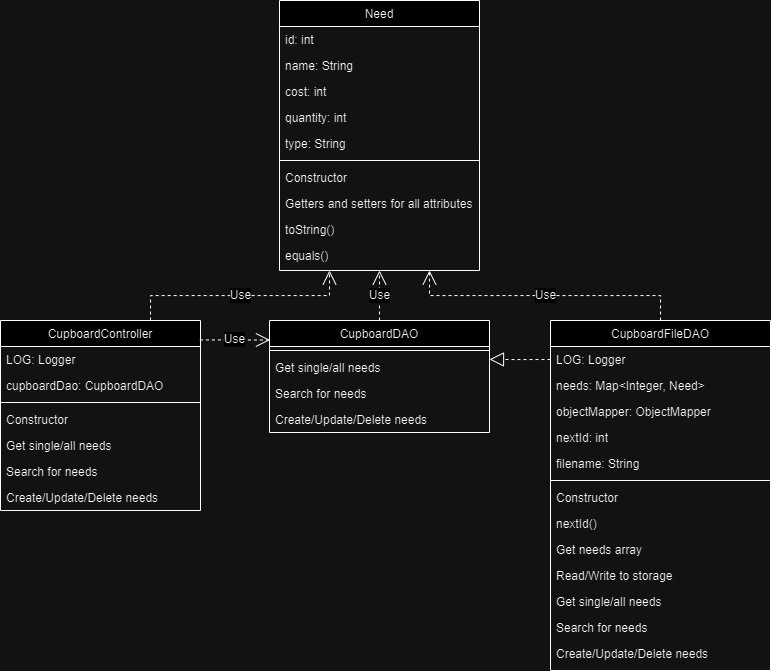

The diagram above was exported from draw.io. Its source (the exported page's mxGraphModel, read from the mxfile embedded in the PNG):
<mxGraphModel dx="1091" dy="1040" grid="1" gridSize="10" guides="1" tooltips="1" connect="1" arrows="1" fold="1" page="1" pageScale="1" pageWidth="827" pageHeight="1169" math="0" shadow="0">
  <root>
    <mxCell id="WIyWlLk6GJQsqaUBKTNV-0" />
    <mxCell id="WIyWlLk6GJQsqaUBKTNV-1" parent="WIyWlLk6GJQsqaUBKTNV-0" />
    <mxCell id="z1mBDHOjPQPEejO2uTWP-40" value="Need" style="swimlane;fontStyle=0;align=center;verticalAlign=top;childLayout=stackLayout;horizontal=1;startSize=26;horizontalStack=0;resizeParent=1;resizeLast=0;collapsible=1;marginBottom=0;rounded=0;shadow=0;strokeWidth=1;" vertex="1" parent="WIyWlLk6GJQsqaUBKTNV-1">
      <mxGeometry x="289" y="60" width="200" height="270" as="geometry">
        <mxRectangle x="230" y="140" width="160" height="26" as="alternateBounds" />
      </mxGeometry>
    </mxCell>
    <mxCell id="z1mBDHOjPQPEejO2uTWP-41" value="id: int" style="text;align=left;verticalAlign=top;spacingLeft=4;spacingRight=4;overflow=hidden;rotatable=0;points=[[0,0.5],[1,0.5]];portConstraint=eastwest;" vertex="1" parent="z1mBDHOjPQPEejO2uTWP-40">
      <mxGeometry y="26" width="200" height="26" as="geometry" />
    </mxCell>
    <mxCell id="z1mBDHOjPQPEejO2uTWP-86" value="name: String" style="text;align=left;verticalAlign=top;spacingLeft=4;spacingRight=4;overflow=hidden;rotatable=0;points=[[0,0.5],[1,0.5]];portConstraint=eastwest;" vertex="1" parent="z1mBDHOjPQPEejO2uTWP-40">
      <mxGeometry y="52" width="200" height="26" as="geometry" />
    </mxCell>
    <mxCell id="z1mBDHOjPQPEejO2uTWP-85" value="cost: int" style="text;align=left;verticalAlign=top;spacingLeft=4;spacingRight=4;overflow=hidden;rotatable=0;points=[[0,0.5],[1,0.5]];portConstraint=eastwest;" vertex="1" parent="z1mBDHOjPQPEejO2uTWP-40">
      <mxGeometry y="78" width="200" height="26" as="geometry" />
    </mxCell>
    <mxCell id="z1mBDHOjPQPEejO2uTWP-84" value="quantity: int" style="text;align=left;verticalAlign=top;spacingLeft=4;spacingRight=4;overflow=hidden;rotatable=0;points=[[0,0.5],[1,0.5]];portConstraint=eastwest;" vertex="1" parent="z1mBDHOjPQPEejO2uTWP-40">
      <mxGeometry y="104" width="200" height="26" as="geometry" />
    </mxCell>
    <mxCell id="z1mBDHOjPQPEejO2uTWP-42" value="type: String" style="text;align=left;verticalAlign=top;spacingLeft=4;spacingRight=4;overflow=hidden;rotatable=0;points=[[0,0.5],[1,0.5]];portConstraint=eastwest;" vertex="1" parent="z1mBDHOjPQPEejO2uTWP-40">
      <mxGeometry y="130" width="200" height="26" as="geometry" />
    </mxCell>
    <mxCell id="z1mBDHOjPQPEejO2uTWP-44" value="" style="line;html=1;strokeWidth=1;align=left;verticalAlign=middle;spacingTop=-1;spacingLeft=3;spacingRight=3;rotatable=0;labelPosition=right;points=[];portConstraint=eastwest;" vertex="1" parent="z1mBDHOjPQPEejO2uTWP-40">
      <mxGeometry y="156" width="200" height="8" as="geometry" />
    </mxCell>
    <mxCell id="z1mBDHOjPQPEejO2uTWP-45" value="Constructor" style="text;align=left;verticalAlign=top;spacingLeft=4;spacingRight=4;overflow=hidden;rotatable=0;points=[[0,0.5],[1,0.5]];portConstraint=eastwest;rounded=0;shadow=0;html=0;" vertex="1" parent="z1mBDHOjPQPEejO2uTWP-40">
      <mxGeometry y="164" width="200" height="26" as="geometry" />
    </mxCell>
    <mxCell id="z1mBDHOjPQPEejO2uTWP-46" value="Getters and setters for all attributes" style="text;align=left;verticalAlign=top;spacingLeft=4;spacingRight=4;overflow=hidden;rotatable=0;points=[[0,0.5],[1,0.5]];portConstraint=eastwest;rounded=0;shadow=0;html=0;" vertex="1" parent="z1mBDHOjPQPEejO2uTWP-40">
      <mxGeometry y="190" width="200" height="26" as="geometry" />
    </mxCell>
    <mxCell id="z1mBDHOjPQPEejO2uTWP-47" value="toString()" style="text;align=left;verticalAlign=top;spacingLeft=4;spacingRight=4;overflow=hidden;rotatable=0;points=[[0,0.5],[1,0.5]];portConstraint=eastwest;rounded=0;shadow=0;html=0;" vertex="1" parent="z1mBDHOjPQPEejO2uTWP-40">
      <mxGeometry y="216" width="200" height="26" as="geometry" />
    </mxCell>
    <mxCell id="z1mBDHOjPQPEejO2uTWP-87" value="equals()" style="text;align=left;verticalAlign=top;spacingLeft=4;spacingRight=4;overflow=hidden;rotatable=0;points=[[0,0.5],[1,0.5]];portConstraint=eastwest;rounded=0;shadow=0;html=0;" vertex="1" parent="z1mBDHOjPQPEejO2uTWP-40">
      <mxGeometry y="242" width="200" height="26" as="geometry" />
    </mxCell>
    <mxCell id="z1mBDHOjPQPEejO2uTWP-48" value="CupboardController" style="swimlane;fontStyle=0;align=center;verticalAlign=top;childLayout=stackLayout;horizontal=1;startSize=26;horizontalStack=0;resizeParent=1;resizeLast=0;collapsible=1;marginBottom=0;rounded=0;shadow=0;strokeWidth=1;" vertex="1" parent="WIyWlLk6GJQsqaUBKTNV-1">
      <mxGeometry x="10" y="380" width="200" height="190" as="geometry">
        <mxRectangle x="230" y="140" width="160" height="26" as="alternateBounds" />
      </mxGeometry>
    </mxCell>
    <mxCell id="z1mBDHOjPQPEejO2uTWP-49" value="LOG: Logger" style="text;align=left;verticalAlign=top;spacingLeft=4;spacingRight=4;overflow=hidden;rotatable=0;points=[[0,0.5],[1,0.5]];portConstraint=eastwest;" vertex="1" parent="z1mBDHOjPQPEejO2uTWP-48">
      <mxGeometry y="26" width="200" height="26" as="geometry" />
    </mxCell>
    <mxCell id="z1mBDHOjPQPEejO2uTWP-50" value="cupboardDao: CupboardDAO" style="text;align=left;verticalAlign=top;spacingLeft=4;spacingRight=4;overflow=hidden;rotatable=0;points=[[0,0.5],[1,0.5]];portConstraint=eastwest;" vertex="1" parent="z1mBDHOjPQPEejO2uTWP-48">
      <mxGeometry y="52" width="200" height="26" as="geometry" />
    </mxCell>
    <mxCell id="z1mBDHOjPQPEejO2uTWP-51" value="" style="line;html=1;strokeWidth=1;align=left;verticalAlign=middle;spacingTop=-1;spacingLeft=3;spacingRight=3;rotatable=0;labelPosition=right;points=[];portConstraint=eastwest;" vertex="1" parent="z1mBDHOjPQPEejO2uTWP-48">
      <mxGeometry y="78" width="200" height="8" as="geometry" />
    </mxCell>
    <mxCell id="z1mBDHOjPQPEejO2uTWP-52" value="Constructor" style="text;align=left;verticalAlign=top;spacingLeft=4;spacingRight=4;overflow=hidden;rotatable=0;points=[[0,0.5],[1,0.5]];portConstraint=eastwest;rounded=0;shadow=0;html=0;" vertex="1" parent="z1mBDHOjPQPEejO2uTWP-48">
      <mxGeometry y="86" width="200" height="26" as="geometry" />
    </mxCell>
    <mxCell id="z1mBDHOjPQPEejO2uTWP-53" value="Get single/all needs" style="text;align=left;verticalAlign=top;spacingLeft=4;spacingRight=4;overflow=hidden;rotatable=0;points=[[0,0.5],[1,0.5]];portConstraint=eastwest;rounded=0;shadow=0;html=0;" vertex="1" parent="z1mBDHOjPQPEejO2uTWP-48">
      <mxGeometry y="112" width="200" height="26" as="geometry" />
    </mxCell>
    <mxCell id="z1mBDHOjPQPEejO2uTWP-54" value="Search for needs" style="text;align=left;verticalAlign=top;spacingLeft=4;spacingRight=4;overflow=hidden;rotatable=0;points=[[0,0.5],[1,0.5]];portConstraint=eastwest;rounded=0;shadow=0;html=0;" vertex="1" parent="z1mBDHOjPQPEejO2uTWP-48">
      <mxGeometry y="138" width="200" height="26" as="geometry" />
    </mxCell>
    <mxCell id="z1mBDHOjPQPEejO2uTWP-55" value="Create/Update/Delete needs" style="text;align=left;verticalAlign=top;spacingLeft=4;spacingRight=4;overflow=hidden;rotatable=0;points=[[0,0.5],[1,0.5]];portConstraint=eastwest;rounded=0;shadow=0;html=0;" vertex="1" parent="z1mBDHOjPQPEejO2uTWP-48">
      <mxGeometry y="164" width="200" height="26" as="geometry" />
    </mxCell>
    <mxCell id="z1mBDHOjPQPEejO2uTWP-56" value="Use" style="endArrow=open;endSize=12;dashed=1;html=1;rounded=0;fontSize=12;entryX=0.25;entryY=1;entryDx=0;entryDy=0;exitX=0.75;exitY=0;exitDx=0;exitDy=0;edgeStyle=orthogonalEdgeStyle;" edge="1" parent="WIyWlLk6GJQsqaUBKTNV-1" source="z1mBDHOjPQPEejO2uTWP-48" target="z1mBDHOjPQPEejO2uTWP-40">
      <mxGeometry width="160" relative="1" as="geometry">
        <mxPoint x="219" y="300" as="sourcePoint" />
        <mxPoint x="379" y="300" as="targetPoint" />
      </mxGeometry>
    </mxCell>
    <mxCell id="z1mBDHOjPQPEejO2uTWP-57" value="CupboardDAO" style="swimlane;fontStyle=0;align=center;verticalAlign=top;childLayout=stackLayout;horizontal=1;startSize=26;horizontalStack=0;resizeParent=1;resizeLast=0;collapsible=1;marginBottom=0;rounded=0;shadow=0;strokeWidth=1;" vertex="1" parent="WIyWlLk6GJQsqaUBKTNV-1">
      <mxGeometry x="279" y="380" width="220" height="112" as="geometry">
        <mxRectangle x="230" y="140" width="160" height="26" as="alternateBounds" />
      </mxGeometry>
    </mxCell>
    <mxCell id="z1mBDHOjPQPEejO2uTWP-58" value="" style="line;html=1;strokeWidth=1;align=left;verticalAlign=middle;spacingTop=-1;spacingLeft=3;spacingRight=3;rotatable=0;labelPosition=right;points=[];portConstraint=eastwest;" vertex="1" parent="z1mBDHOjPQPEejO2uTWP-57">
      <mxGeometry y="26" width="220" height="8" as="geometry" />
    </mxCell>
    <mxCell id="z1mBDHOjPQPEejO2uTWP-59" value="Get single/all needs" style="text;align=left;verticalAlign=top;spacingLeft=4;spacingRight=4;overflow=hidden;rotatable=0;points=[[0,0.5],[1,0.5]];portConstraint=eastwest;rounded=0;shadow=0;html=0;" vertex="1" parent="z1mBDHOjPQPEejO2uTWP-57">
      <mxGeometry y="34" width="220" height="26" as="geometry" />
    </mxCell>
    <mxCell id="z1mBDHOjPQPEejO2uTWP-60" value="Search for needs" style="text;align=left;verticalAlign=top;spacingLeft=4;spacingRight=4;overflow=hidden;rotatable=0;points=[[0,0.5],[1,0.5]];portConstraint=eastwest;rounded=0;shadow=0;html=0;" vertex="1" parent="z1mBDHOjPQPEejO2uTWP-57">
      <mxGeometry y="60" width="220" height="26" as="geometry" />
    </mxCell>
    <mxCell id="z1mBDHOjPQPEejO2uTWP-61" value="Create/Update/Delete needs" style="text;align=left;verticalAlign=top;spacingLeft=4;spacingRight=4;overflow=hidden;rotatable=0;points=[[0,0.5],[1,0.5]];portConstraint=eastwest;rounded=0;shadow=0;html=0;" vertex="1" parent="z1mBDHOjPQPEejO2uTWP-57">
      <mxGeometry y="86" width="220" height="26" as="geometry" />
    </mxCell>
    <mxCell id="z1mBDHOjPQPEejO2uTWP-63" value="CupboardFileDAO" style="swimlane;fontStyle=0;align=center;verticalAlign=top;childLayout=stackLayout;horizontal=1;startSize=26;horizontalStack=0;resizeParent=1;resizeLast=0;collapsible=1;marginBottom=0;rounded=0;shadow=0;strokeWidth=1;" vertex="1" parent="WIyWlLk6GJQsqaUBKTNV-1">
      <mxGeometry x="560" y="380" width="220" height="350" as="geometry">
        <mxRectangle x="230" y="140" width="160" height="26" as="alternateBounds" />
      </mxGeometry>
    </mxCell>
    <mxCell id="z1mBDHOjPQPEejO2uTWP-64" value="LOG: Logger" style="text;align=left;verticalAlign=top;spacingLeft=4;spacingRight=4;overflow=hidden;rotatable=0;points=[[0,0.5],[1,0.5]];portConstraint=eastwest;" vertex="1" parent="z1mBDHOjPQPEejO2uTWP-63">
      <mxGeometry y="26" width="220" height="26" as="geometry" />
    </mxCell>
    <mxCell id="z1mBDHOjPQPEejO2uTWP-65" value="needs: Map&lt;Integer, Need&gt;" style="text;align=left;verticalAlign=top;spacingLeft=4;spacingRight=4;overflow=hidden;rotatable=0;points=[[0,0.5],[1,0.5]];portConstraint=eastwest;" vertex="1" parent="z1mBDHOjPQPEejO2uTWP-63">
      <mxGeometry y="52" width="220" height="26" as="geometry" />
    </mxCell>
    <mxCell id="z1mBDHOjPQPEejO2uTWP-66" value="objectMapper: ObjectMapper" style="text;align=left;verticalAlign=top;spacingLeft=4;spacingRight=4;overflow=hidden;rotatable=0;points=[[0,0.5],[1,0.5]];portConstraint=eastwest;rounded=0;shadow=0;html=0;" vertex="1" parent="z1mBDHOjPQPEejO2uTWP-63">
      <mxGeometry y="78" width="220" height="26" as="geometry" />
    </mxCell>
    <mxCell id="z1mBDHOjPQPEejO2uTWP-67" value="nextId: int" style="text;align=left;verticalAlign=top;spacingLeft=4;spacingRight=4;overflow=hidden;rotatable=0;points=[[0,0.5],[1,0.5]];portConstraint=eastwest;rounded=0;shadow=0;html=0;" vertex="1" parent="z1mBDHOjPQPEejO2uTWP-63">
      <mxGeometry y="104" width="220" height="26" as="geometry" />
    </mxCell>
    <mxCell id="z1mBDHOjPQPEejO2uTWP-68" value="filename: String" style="text;align=left;verticalAlign=top;spacingLeft=4;spacingRight=4;overflow=hidden;rotatable=0;points=[[0,0.5],[1,0.5]];portConstraint=eastwest;rounded=0;shadow=0;html=0;" vertex="1" parent="z1mBDHOjPQPEejO2uTWP-63">
      <mxGeometry y="130" width="220" height="26" as="geometry" />
    </mxCell>
    <mxCell id="z1mBDHOjPQPEejO2uTWP-69" value="" style="line;html=1;strokeWidth=1;align=left;verticalAlign=middle;spacingTop=-1;spacingLeft=3;spacingRight=3;rotatable=0;labelPosition=right;points=[];portConstraint=eastwest;" vertex="1" parent="z1mBDHOjPQPEejO2uTWP-63">
      <mxGeometry y="156" width="220" height="8" as="geometry" />
    </mxCell>
    <mxCell id="z1mBDHOjPQPEejO2uTWP-70" value="Constructor" style="text;align=left;verticalAlign=top;spacingLeft=4;spacingRight=4;overflow=hidden;rotatable=0;points=[[0,0.5],[1,0.5]];portConstraint=eastwest;rounded=0;shadow=0;html=0;" vertex="1" parent="z1mBDHOjPQPEejO2uTWP-63">
      <mxGeometry y="164" width="220" height="26" as="geometry" />
    </mxCell>
    <mxCell id="z1mBDHOjPQPEejO2uTWP-71" value="nextId()" style="text;align=left;verticalAlign=top;spacingLeft=4;spacingRight=4;overflow=hidden;rotatable=0;points=[[0,0.5],[1,0.5]];portConstraint=eastwest;rounded=0;shadow=0;html=0;" vertex="1" parent="z1mBDHOjPQPEejO2uTWP-63">
      <mxGeometry y="190" width="220" height="26" as="geometry" />
    </mxCell>
    <mxCell id="z1mBDHOjPQPEejO2uTWP-72" value="Get needs array" style="text;align=left;verticalAlign=top;spacingLeft=4;spacingRight=4;overflow=hidden;rotatable=0;points=[[0,0.5],[1,0.5]];portConstraint=eastwest;rounded=0;shadow=0;html=0;" vertex="1" parent="z1mBDHOjPQPEejO2uTWP-63">
      <mxGeometry y="216" width="220" height="26" as="geometry" />
    </mxCell>
    <mxCell id="z1mBDHOjPQPEejO2uTWP-73" value="Read/Write to storage" style="text;align=left;verticalAlign=top;spacingLeft=4;spacingRight=4;overflow=hidden;rotatable=0;points=[[0,0.5],[1,0.5]];portConstraint=eastwest;rounded=0;shadow=0;html=0;" vertex="1" parent="z1mBDHOjPQPEejO2uTWP-63">
      <mxGeometry y="242" width="220" height="26" as="geometry" />
    </mxCell>
    <mxCell id="z1mBDHOjPQPEejO2uTWP-74" value="Get single/all needs" style="text;align=left;verticalAlign=top;spacingLeft=4;spacingRight=4;overflow=hidden;rotatable=0;points=[[0,0.5],[1,0.5]];portConstraint=eastwest;rounded=0;shadow=0;html=0;" vertex="1" parent="z1mBDHOjPQPEejO2uTWP-63">
      <mxGeometry y="268" width="220" height="26" as="geometry" />
    </mxCell>
    <mxCell id="z1mBDHOjPQPEejO2uTWP-75" value="Search for needs" style="text;align=left;verticalAlign=top;spacingLeft=4;spacingRight=4;overflow=hidden;rotatable=0;points=[[0,0.5],[1,0.5]];portConstraint=eastwest;rounded=0;shadow=0;html=0;" vertex="1" parent="z1mBDHOjPQPEejO2uTWP-63">
      <mxGeometry y="294" width="220" height="26" as="geometry" />
    </mxCell>
    <mxCell id="z1mBDHOjPQPEejO2uTWP-76" value="Create/Update/Delete needs" style="text;align=left;verticalAlign=top;spacingLeft=4;spacingRight=4;overflow=hidden;rotatable=0;points=[[0,0.5],[1,0.5]];portConstraint=eastwest;rounded=0;shadow=0;html=0;" vertex="1" parent="z1mBDHOjPQPEejO2uTWP-63">
      <mxGeometry y="320" width="220" height="26" as="geometry" />
    </mxCell>
    <mxCell id="z1mBDHOjPQPEejO2uTWP-78" value="Use" style="endArrow=open;endSize=12;dashed=1;html=1;rounded=0;fontSize=12;entryX=0.5;entryY=1;entryDx=0;entryDy=0;edgeStyle=orthogonalEdgeStyle;" edge="1" parent="WIyWlLk6GJQsqaUBKTNV-1" source="z1mBDHOjPQPEejO2uTWP-57" target="z1mBDHOjPQPEejO2uTWP-40">
      <mxGeometry width="160" relative="1" as="geometry">
        <mxPoint x="209" y="390" as="sourcePoint" />
        <mxPoint x="349" y="340" as="targetPoint" />
      </mxGeometry>
    </mxCell>
    <mxCell id="z1mBDHOjPQPEejO2uTWP-79" value="" style="endArrow=block;dashed=1;endFill=0;endSize=12;html=1;rounded=0;fontSize=12;exitX=0;exitY=0.5;exitDx=0;exitDy=0;entryX=1;entryY=0.188;entryDx=0;entryDy=0;entryPerimeter=0;edgeStyle=orthogonalEdgeStyle;" edge="1" parent="WIyWlLk6GJQsqaUBKTNV-1" source="z1mBDHOjPQPEejO2uTWP-64" target="z1mBDHOjPQPEejO2uTWP-59">
      <mxGeometry width="160" relative="1" as="geometry">
        <mxPoint x="479" y="410" as="sourcePoint" />
        <mxPoint x="639" y="410" as="targetPoint" />
      </mxGeometry>
    </mxCell>
    <mxCell id="z1mBDHOjPQPEejO2uTWP-88" value="Use" style="endArrow=open;endSize=12;dashed=1;html=1;rounded=0;fontSize=12;entryX=0.002;entryY=0.174;entryDx=0;entryDy=0;exitX=0.997;exitY=0.102;exitDx=0;exitDy=0;edgeStyle=orthogonalEdgeStyle;exitPerimeter=0;entryPerimeter=0;" edge="1" parent="WIyWlLk6GJQsqaUBKTNV-1" source="z1mBDHOjPQPEejO2uTWP-48" target="z1mBDHOjPQPEejO2uTWP-57">
      <mxGeometry width="160" relative="1" as="geometry">
        <mxPoint x="209" y="399" as="sourcePoint" />
        <mxPoint x="277" y="399" as="targetPoint" />
      </mxGeometry>
    </mxCell>
    <mxCell id="z1mBDHOjPQPEejO2uTWP-90" value="Use" style="endArrow=open;endSize=12;dashed=1;html=1;rounded=0;fontSize=12;entryX=0.75;entryY=1;entryDx=0;entryDy=0;exitX=0.5;exitY=0;exitDx=0;exitDy=0;edgeStyle=orthogonalEdgeStyle;" edge="1" parent="WIyWlLk6GJQsqaUBKTNV-1" source="z1mBDHOjPQPEejO2uTWP-63" target="z1mBDHOjPQPEejO2uTWP-40">
      <mxGeometry width="160" relative="1" as="geometry">
        <mxPoint x="170" y="390" as="sourcePoint" />
        <mxPoint x="349" y="350" as="targetPoint" />
      </mxGeometry>
    </mxCell>
  </root>
</mxGraphModel>